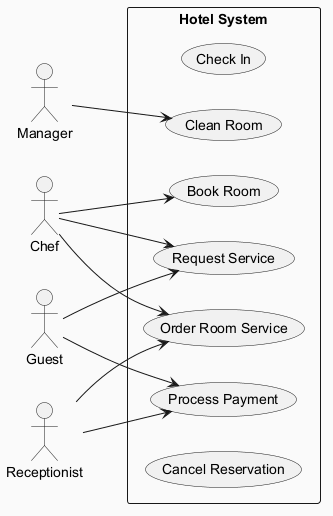

The diagram above was rendered by PlantUML. Its source (embedded in the PNG):
@startuml
skinparam backgroundColor #FAFAFA
skinparam classBackgroundColor #FFF3E0
skinparam classBorderColor #E65100
left to right direction
actor "Manager" as Manager
actor "Chef" as Chef
actor "Guest" as Guest
actor "Receptionist" as Receptionist
rectangle "Hotel System" {
  usecase "Check In" as UC_CheckIn
  usecase "Process Payment" as UC_ProcessPayment
  usecase "Request Service" as UC_RequestService
  usecase "Book Room" as UC_BookRoom
  usecase "Clean Room" as UC_CleanRoom
  usecase "Order Room Service" as UC_OrderRoomService
  usecase "Cancel Reservation" as UC_CancelReservation
}
Manager --> UC_CleanRoom
Chef --> UC_RequestService
Chef --> UC_BookRoom
Chef --> UC_OrderRoomService
Guest --> UC_ProcessPayment
Guest --> UC_RequestService
Receptionist --> UC_OrderRoomService
Receptionist --> UC_ProcessPayment
@enduml